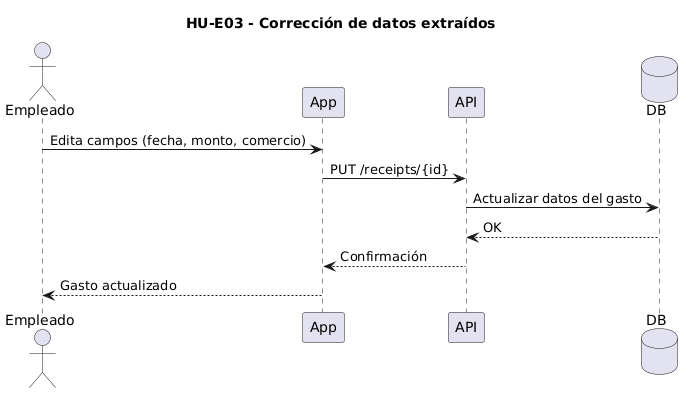

The diagram above was rendered by PlantUML. Its source (embedded in the PNG):
@startuml
title HU-E03 - Corrección de datos extraídos

actor Empleado
participant App
participant API
database DB

Empleado -> App: Edita campos (fecha, monto, comercio)
App -> API: PUT /receipts/{id}
API -> DB: Actualizar datos del gasto
DB --> API: OK
API --> App: Confirmación
App --> Empleado: Gasto actualizado
@enduml